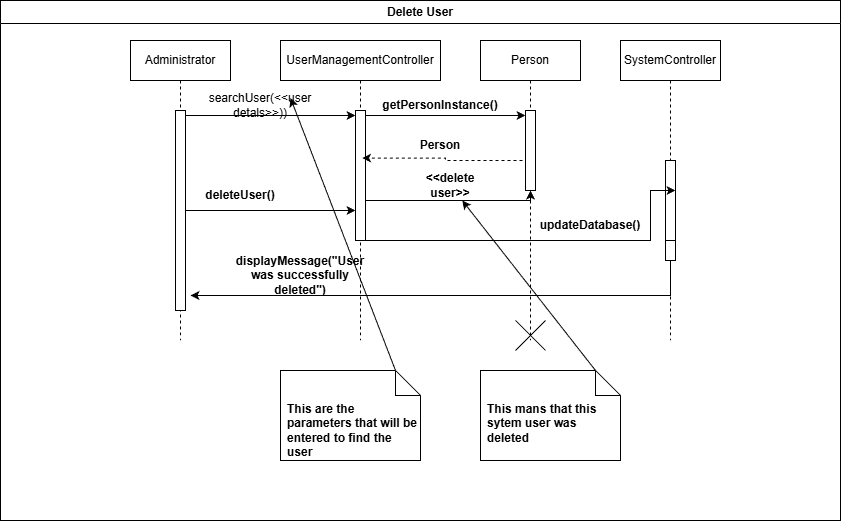

The diagram above was exported from draw.io. Its source (the exported page's mxGraphModel, read from the mxfile embedded in the PNG):
<mxGraphModel dx="1042" dy="634" grid="1" gridSize="10" guides="1" tooltips="1" connect="1" arrows="1" fold="1" page="1" pageScale="1" pageWidth="850" pageHeight="1100" math="0" shadow="0">
  <root>
    <mxCell id="0" />
    <mxCell id="1" parent="0" />
    <mxCell id="kzLB4QWNH_D9Go07keAj-1" parent="1" style="swimlane;whiteSpace=wrap;html=1;swimlaneFillColor=default;" value="Delete User" vertex="1">
      <mxGeometry height="520" width="840" x="90" y="130" as="geometry" />
    </mxCell>
    <mxCell id="kzLB4QWNH_D9Go07keAj-2" parent="kzLB4QWNH_D9Go07keAj-1" style="shape=umlLifeline;perimeter=lifelinePerimeter;whiteSpace=wrap;html=1;container=1;dropTarget=0;collapsible=0;recursiveResize=0;outlineConnect=0;portConstraint=eastwest;newEdgeStyle={&quot;edgeStyle&quot;:&quot;elbowEdgeStyle&quot;,&quot;elbow&quot;:&quot;vertical&quot;,&quot;curved&quot;:0,&quot;rounded&quot;:0};" value="Administrator" vertex="1">
      <mxGeometry height="300" width="100" x="130" y="40" as="geometry" />
    </mxCell>
    <mxCell id="kzLB4QWNH_D9Go07keAj-3" parent="kzLB4QWNH_D9Go07keAj-2" style="html=1;points=[[0,0,0,0,5],[0,1,0,0,-5],[1,0,0,0,5],[1,1,0,0,-5]];perimeter=orthogonalPerimeter;outlineConnect=0;targetShapes=umlLifeline;portConstraint=eastwest;newEdgeStyle={&quot;curved&quot;:0,&quot;rounded&quot;:0};" value="" vertex="1">
      <mxGeometry height="200" width="10" x="45" y="70" as="geometry" />
    </mxCell>
    <mxCell id="kzLB4QWNH_D9Go07keAj-4" parent="kzLB4QWNH_D9Go07keAj-1" style="shape=umlLifeline;perimeter=lifelinePerimeter;whiteSpace=wrap;html=1;container=1;dropTarget=0;collapsible=0;recursiveResize=0;outlineConnect=0;portConstraint=eastwest;newEdgeStyle={&quot;edgeStyle&quot;:&quot;elbowEdgeStyle&quot;,&quot;elbow&quot;:&quot;vertical&quot;,&quot;curved&quot;:0,&quot;rounded&quot;:0};size=40;" value="UserManagementController" vertex="1">
      <mxGeometry height="300" width="160" x="280" y="40" as="geometry" />
    </mxCell>
    <mxCell id="kzLB4QWNH_D9Go07keAj-5" parent="kzLB4QWNH_D9Go07keAj-4" style="html=1;points=[[0,0,0,0,5],[0,1,0,0,-5],[1,0,0,0,5],[1,1,0,0,-5]];perimeter=orthogonalPerimeter;outlineConnect=0;targetShapes=umlLifeline;portConstraint=eastwest;newEdgeStyle={&quot;curved&quot;:0,&quot;rounded&quot;:0};" value="" vertex="1">
      <mxGeometry height="130" width="10" x="75" y="70" as="geometry" />
    </mxCell>
    <mxCell id="kzLB4QWNH_D9Go07keAj-6" parent="kzLB4QWNH_D9Go07keAj-1" style="shape=umlLifeline;perimeter=lifelinePerimeter;whiteSpace=wrap;html=1;container=1;dropTarget=0;collapsible=0;recursiveResize=0;outlineConnect=0;portConstraint=eastwest;newEdgeStyle={&quot;edgeStyle&quot;:&quot;elbowEdgeStyle&quot;,&quot;elbow&quot;:&quot;vertical&quot;,&quot;curved&quot;:0,&quot;rounded&quot;:0};" value="SystemController" vertex="1">
      <mxGeometry height="300" width="100" x="620" y="40" as="geometry" />
    </mxCell>
    <mxCell id="kzLB4QWNH_D9Go07keAj-7" parent="kzLB4QWNH_D9Go07keAj-6" style="html=1;points=[[0,0,0,0,5],[0,1,0,0,-5],[1,0,0,0,5],[1,1,0,0,-5]];perimeter=orthogonalPerimeter;outlineConnect=0;targetShapes=umlLifeline;portConstraint=eastwest;newEdgeStyle={&quot;curved&quot;:0,&quot;rounded&quot;:0};" value="" vertex="1">
      <mxGeometry height="80" width="10" x="45" y="120" as="geometry" />
    </mxCell>
    <mxCell id="kzLB4QWNH_D9Go07keAj-8" parent="kzLB4QWNH_D9Go07keAj-6" style="html=1;points=[[0,0,0,0,5],[0,1,0,0,-5],[1,0,0,0,5],[1,1,0,0,-5]];perimeter=orthogonalPerimeter;outlineConnect=0;targetShapes=umlLifeline;portConstraint=eastwest;newEdgeStyle={&quot;curved&quot;:0,&quot;rounded&quot;:0};" value="" vertex="1">
      <mxGeometry height="20" width="10" x="45" y="200" as="geometry" />
    </mxCell>
    <mxCell id="kzLB4QWNH_D9Go07keAj-9" edge="1" parent="kzLB4QWNH_D9Go07keAj-1" source="kzLB4QWNH_D9Go07keAj-3" style="edgeStyle=orthogonalEdgeStyle;rounded=0;orthogonalLoop=1;jettySize=auto;html=1;curved=0;exitX=1;exitY=0;exitDx=0;exitDy=5;exitPerimeter=0;entryX=0;entryY=0;entryDx=0;entryDy=5;entryPerimeter=0;horizontal=1;" target="kzLB4QWNH_D9Go07keAj-5">
      <mxGeometry relative="1" as="geometry" />
    </mxCell>
    <mxCell id="kzLB4QWNH_D9Go07keAj-10" parent="kzLB4QWNH_D9Go07keAj-1" style="text;html=1;whiteSpace=wrap;strokeColor=none;fillColor=none;align=center;verticalAlign=middle;rounded=0;" value="searchUser(&amp;lt;&amp;lt;user detals&amp;gt;&amp;gt;))" vertex="1">
      <mxGeometry height="30" width="60" x="230" y="90" as="geometry" />
    </mxCell>
    <mxCell id="kzLB4QWNH_D9Go07keAj-11" parent="kzLB4QWNH_D9Go07keAj-1" style="shape=umlLifeline;perimeter=lifelinePerimeter;whiteSpace=wrap;html=1;container=1;dropTarget=0;collapsible=0;recursiveResize=0;outlineConnect=0;portConstraint=eastwest;newEdgeStyle={&quot;edgeStyle&quot;:&quot;elbowEdgeStyle&quot;,&quot;elbow&quot;:&quot;vertical&quot;,&quot;curved&quot;:0,&quot;rounded&quot;:0};" value="Person" vertex="1">
      <mxGeometry height="300" width="100" x="480" y="40" as="geometry" />
    </mxCell>
    <mxCell id="kzLB4QWNH_D9Go07keAj-12" parent="kzLB4QWNH_D9Go07keAj-11" style="html=1;points=[[0,0,0,0,5],[0,1,0,0,-5],[1,0,0,0,5],[1,1,0,0,-5]];perimeter=orthogonalPerimeter;outlineConnect=0;targetShapes=umlLifeline;portConstraint=eastwest;newEdgeStyle={&quot;curved&quot;:0,&quot;rounded&quot;:0};" value="" vertex="1">
      <mxGeometry height="80" width="10" x="45" y="70" as="geometry" />
    </mxCell>
    <mxCell id="kzLB4QWNH_D9Go07keAj-13" parent="kzLB4QWNH_D9Go07keAj-1" style="text;html=1;whiteSpace=wrap;strokeColor=none;fillColor=none;align=center;verticalAlign=middle;rounded=0;" value="&lt;b&gt;&amp;lt;&amp;lt;delete user&amp;gt;&amp;gt;&lt;/b&gt;" vertex="1">
      <mxGeometry height="30" width="60" x="420" y="170" as="geometry" />
    </mxCell>
    <mxCell id="kzLB4QWNH_D9Go07keAj-14" edge="1" parent="kzLB4QWNH_D9Go07keAj-1" source="kzLB4QWNH_D9Go07keAj-15" style="rounded=0;orthogonalLoop=1;jettySize=auto;html=1;exitX=0;exitY=0;exitDx=115;exitDy=0;exitPerimeter=0;entryX=1;entryY=0.25;entryDx=0;entryDy=0;" target="kzLB4QWNH_D9Go07keAj-10">
      <mxGeometry relative="1" as="geometry" />
    </mxCell>
    <mxCell id="kzLB4QWNH_D9Go07keAj-15" parent="kzLB4QWNH_D9Go07keAj-1" style="shape=note2;boundedLbl=1;whiteSpace=wrap;html=1;size=25;verticalAlign=top;align=left;spacingLeft=5;" value="&lt;b&gt;This are the parameters that will be entered to find the user&lt;/b&gt;" vertex="1">
      <mxGeometry height="90" width="140" x="280" y="370" as="geometry" />
    </mxCell>
    <mxCell id="kzLB4QWNH_D9Go07keAj-16" edge="1" parent="kzLB4QWNH_D9Go07keAj-1" source="kzLB4QWNH_D9Go07keAj-17" style="rounded=0;orthogonalLoop=1;jettySize=auto;html=1;exitX=0;exitY=0;exitDx=115;exitDy=0;exitPerimeter=0;" target="kzLB4QWNH_D9Go07keAj-13">
      <mxGeometry relative="1" as="geometry" />
    </mxCell>
    <mxCell id="kzLB4QWNH_D9Go07keAj-17" parent="kzLB4QWNH_D9Go07keAj-1" style="shape=note2;boundedLbl=1;whiteSpace=wrap;html=1;size=25;verticalAlign=top;align=left;spacingLeft=5;" value="&lt;b&gt;This mans that this sytem user was deleted&lt;/b&gt;" vertex="1">
      <mxGeometry height="90" width="140" x="480" y="370" as="geometry" />
    </mxCell>
    <mxCell id="kzLB4QWNH_D9Go07keAj-18" edge="1" parent="kzLB4QWNH_D9Go07keAj-1" style="edgeStyle=orthogonalEdgeStyle;rounded=0;orthogonalLoop=1;jettySize=auto;html=1;curved=0;exitX=1;exitY=1;exitDx=0;exitDy=-5;exitPerimeter=0;entryX=1;entryY=1;entryDx=0;entryDy=-5;entryPerimeter=0;">
      <mxGeometry relative="1" as="geometry">
        <Array as="points">
          <mxPoint x="650" y="240" />
          <mxPoint x="650" y="190" />
        </Array>
        <mxPoint x="365" y="240" as="sourcePoint" />
        <mxPoint x="675" y="190" as="targetPoint" />
      </mxGeometry>
    </mxCell>
    <mxCell id="kzLB4QWNH_D9Go07keAj-19" parent="kzLB4QWNH_D9Go07keAj-1" style="text;html=1;whiteSpace=wrap;strokeColor=none;fillColor=none;align=center;verticalAlign=middle;rounded=0;" value="&lt;b&gt;updateDatabase()&lt;/b&gt;" vertex="1">
      <mxGeometry height="30" width="60" x="560" y="210" as="geometry" />
    </mxCell>
    <mxCell id="kzLB4QWNH_D9Go07keAj-20" edge="1" parent="kzLB4QWNH_D9Go07keAj-1" style="edgeStyle=orthogonalEdgeStyle;rounded=0;orthogonalLoop=1;jettySize=auto;html=1;curved=0;exitX=0;exitY=1;exitDx=0;exitDy=-5;exitPerimeter=0;">
      <mxGeometry relative="1" as="geometry">
        <Array as="points">
          <mxPoint x="670" y="295" />
        </Array>
        <mxPoint x="670" y="260" as="sourcePoint" />
        <mxPoint x="190" y="295" as="targetPoint" />
      </mxGeometry>
    </mxCell>
    <mxCell id="kzLB4QWNH_D9Go07keAj-21" parent="kzLB4QWNH_D9Go07keAj-1" style="text;html=1;whiteSpace=wrap;strokeColor=none;fillColor=none;align=center;verticalAlign=middle;rounded=0;" value="&lt;b&gt;displayMessage(&quot;User was successfully deleted&quot;)&lt;/b&gt;" vertex="1">
      <mxGeometry height="30" width="140" x="230" y="260" as="geometry" />
    </mxCell>
    <mxCell id="kzLB4QWNH_D9Go07keAj-22" edge="1" parent="kzLB4QWNH_D9Go07keAj-1" source="kzLB4QWNH_D9Go07keAj-5" style="edgeStyle=orthogonalEdgeStyle;rounded=0;orthogonalLoop=1;jettySize=auto;html=1;curved=0;exitX=1;exitY=0;exitDx=0;exitDy=5;exitPerimeter=0;" target="kzLB4QWNH_D9Go07keAj-12">
      <mxGeometry relative="1" as="geometry">
        <Array as="points">
          <mxPoint x="365" y="200" />
          <mxPoint x="530" y="200" />
        </Array>
      </mxGeometry>
    </mxCell>
    <mxCell id="kzLB4QWNH_D9Go07keAj-23" edge="1" parent="kzLB4QWNH_D9Go07keAj-1" style="edgeStyle=orthogonalEdgeStyle;rounded=0;orthogonalLoop=1;jettySize=auto;html=1;curved=0;exitX=1;exitY=0;exitDx=0;exitDy=5;exitPerimeter=0;">
      <mxGeometry relative="1" as="geometry">
        <Array as="points">
          <mxPoint x="185" y="210" />
        </Array>
        <mxPoint x="185" y="150" as="sourcePoint" />
        <mxPoint x="355" y="210" as="targetPoint" />
      </mxGeometry>
    </mxCell>
    <mxCell id="kzLB4QWNH_D9Go07keAj-24" parent="kzLB4QWNH_D9Go07keAj-1" style="text;html=1;whiteSpace=wrap;strokeColor=none;fillColor=none;align=center;verticalAlign=middle;rounded=0;" value="&lt;b&gt;deleteUser()&lt;/b&gt;" vertex="1">
      <mxGeometry height="30" width="60" x="210" y="180" as="geometry" />
    </mxCell>
    <mxCell id="kzLB4QWNH_D9Go07keAj-25" edge="1" parent="kzLB4QWNH_D9Go07keAj-1" source="kzLB4QWNH_D9Go07keAj-5" style="edgeStyle=orthogonalEdgeStyle;rounded=0;orthogonalLoop=1;jettySize=auto;html=1;curved=0;exitX=1;exitY=0;exitDx=0;exitDy=5;exitPerimeter=0;entryX=0;entryY=0;entryDx=0;entryDy=5;entryPerimeter=0;" target="kzLB4QWNH_D9Go07keAj-12">
      <mxGeometry relative="1" as="geometry" />
    </mxCell>
    <mxCell id="kzLB4QWNH_D9Go07keAj-26" parent="kzLB4QWNH_D9Go07keAj-1" style="text;html=1;whiteSpace=wrap;strokeColor=none;fillColor=none;align=center;verticalAlign=middle;rounded=0;" value="&lt;b&gt;getPersonInstance()&lt;/b&gt;" vertex="1">
      <mxGeometry height="30" width="60" x="410" y="90" as="geometry" />
    </mxCell>
    <mxCell id="kzLB4QWNH_D9Go07keAj-27" edge="1" parent="kzLB4QWNH_D9Go07keAj-1" source="kzLB4QWNH_D9Go07keAj-12" style="edgeStyle=orthogonalEdgeStyle;rounded=0;orthogonalLoop=1;jettySize=auto;html=1;curved=0;exitX=0;exitY=0;exitDx=0;exitDy=5;exitPerimeter=0;entryX=0.66;entryY=0.366;entryDx=0;entryDy=0;entryPerimeter=0;dashed=1;" target="kzLB4QWNH_D9Go07keAj-5">
      <mxGeometry relative="1" as="geometry">
        <Array as="points">
          <mxPoint x="525" y="160" />
          <mxPoint x="445" y="160" />
          <mxPoint x="445" y="158" />
        </Array>
      </mxGeometry>
    </mxCell>
    <mxCell id="kzLB4QWNH_D9Go07keAj-28" parent="kzLB4QWNH_D9Go07keAj-1" style="text;html=1;whiteSpace=wrap;strokeColor=none;fillColor=none;align=center;verticalAlign=middle;rounded=0;" value="&lt;b&gt;Person&lt;/b&gt;" vertex="1">
      <mxGeometry height="30" width="60" x="410" y="130" as="geometry" />
    </mxCell>
    <mxCell id="kzLB4QWNH_D9Go07keAj-31" parent="kzLB4QWNH_D9Go07keAj-1" style="shape=umlDestroy;html=1;" value="" vertex="1">
      <mxGeometry height="30" width="30" x="515" y="320" as="geometry" />
    </mxCell>
  </root>
</mxGraphModel>